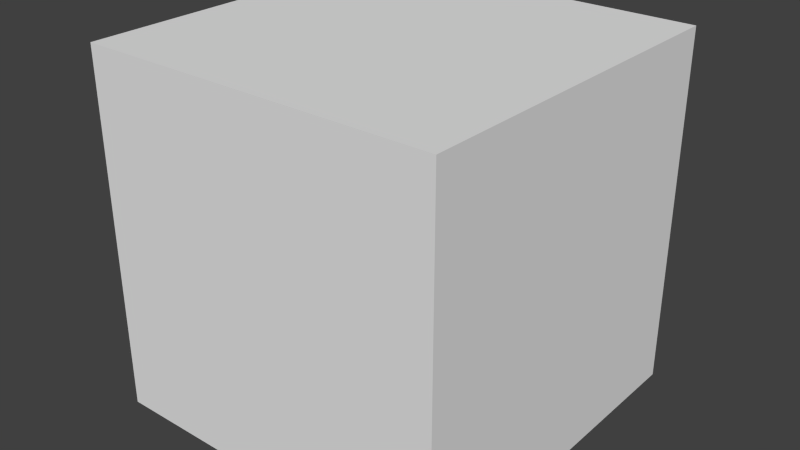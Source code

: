 # Source: cube4m.blend  (saved by Blender 2.65.0; exported with 4.5.12 LTS)
import bpy
from mathutils import Matrix  # noqa: F401  (used for matrix-valued properties, if any)

bpy.ops.wm.read_factory_settings(use_empty=True)
scene = bpy.context.scene
scene.name = 'Scene'

# ---- collections
col_collection_1 = bpy.data.collections.new('Collection 1'); scene.collection.children.link(col_collection_1)

# ---- materials (node trees are filled in below, after node groups)
mat_material = bpy.data.materials.new('Material')
mat_material.alpha_threshold = 0.0
mat_material.use_transparent_shadow = False
mat_material.roughness = 0.5
mat_material.line_color = (0.0, 0.0, 0.0, 1.0)

# ---- material node trees

# ---- world
world_world = bpy.data.worlds.new('World'); scene.world = world_world
world_world.color = (0.05088, 0.05088, 0.05088)
world_world.use_sun_shadow = False
world_world.sun_shadow_jitter_overblur = 0.0
world_world.cycles.sampling_method = 'MANUAL'
world_world.cycles.sample_map_resolution = 256

# ---- meshes
me_cube_002 = bpy.data.meshes.new('Cube.002')
me_cube_002.from_pydata([(2.0, 2.0, 0.0), (2.0, -2.0, 0.0), (-2.0, -2.0, 0.0), (-2.0, 2.0, 0.0), (2.0, 2.0, 4.0), (2.0, -2.0, 4.0), (-2.0, -2.0, 4.0), (-2.0, 2.0, 4.0), (2.0, 2.0, 4.0), (2.0, -2.0, 4.0), (2.0, 2.0, 4.0), (-2.0, 2.0, 4.0), (-2.0, 2.0, 4.0), (2.0, -2.0, 4.0), (2.0, -2.0, 0.0), (2.0, 2.0, 0.0), (2.0, 2.0, 0.0), (-2.0, 2.0, 0.0), (2.0, -2.0, 0.0), (-2.0, -2.0, 0.0), (-2.0, -2.0, 0.0)], [], [(0, 1, 2, 3), (8, 11, 6, 9), (15, 4, 5, 14), (18, 13, 6, 19), (20, 6, 7, 3), (10, 16, 17, 12)])
_uv = me_cube_002.uv_layers.new(name='UVMap')
_uv.uv.foreach_set('vector', [0.9999, 0.9999, 0.0001, 0.9999, 9.998e-05, 9.998e-05, 0.9999, 0.0001003, 0.9999, 0.9999, 0.0001, 0.9999, 9.998e-05, 0.0001003, 0.9999, 9.998e-05, 0.9999, 9.998e-05, 0.9999, 0.9999, 9.998e-05, 0.9999, 0.0001004, 0.0001001, 0.9999, 9.998e-05, 0.9999, 0.9999, 0.0001, 0.9999, 9.998e-05, 0.0001, 0.9999, 9.996e-05, 0.9999, 0.9999, 9.996e-05, 0.9999, 9.996e-05, 9.996e-05, 9.996e-05, 0.9999, 9.996e-05, 0.0001002, 0.9999, 9.996e-05, 0.9999, 0.9999])
me_cube_002.materials.append(mat_material)
me_cube_002.use_remesh_preserve_volume = False
me_cube_002.use_remesh_preserve_attributes = False
me_cube_002.use_mirror_vertex_groups = False
me_cube_002.update()

# ---- objects
ob_cube3m = bpy.data.objects.new('Cube3m', me_cube_002)

# ---- transforms, parenting, visibility, modifiers, constraints
ob_cube3m.location = (0.0, 0.0, 0.0)
ob_cube3m.rotation_euler = (-1.192e-07, 0.0, 0.0)
ob_cube3m.lock_rotations_4d = False
ob_cube3m.empty_display_type = 'ARROWS'
ob_cube3m.lineart.crease_threshold = 0.0

# ---- collection membership
col_collection_1.objects.link(ob_cube3m)

# ---- scene / render settings (as saved in the file)
scene.frame_start = 1; scene.frame_end = 250; scene.frame_set(1)
scene.render.engine = 'BLENDER_EEVEE_NEXT'
scene.render.image_settings.color_mode = 'RGB'
scene.render.image_settings.compression = 90
scene.render.resolution_percentage = 50
scene.render.dither_intensity = 0.0
scene.render.bake_margin = 2
scene.render.bake_bias = 0.0
scene.cycles.use_denoising = False
scene.cycles.samples = 10
scene.cycles.sampling_pattern = 'TABULATED_SOBOL'
scene.cycles.light_sampling_threshold = 0.0
scene.cycles.use_adaptive_sampling = False
scene.cycles.use_light_tree = False
scene.cycles.blur_glossy = 0.0
scene.cycles.volume_bounces = 1
scene.cycles.pixel_filter_type = 'GAUSSIAN'
scene.cycles.sample_clamp_indirect = 0.0
scene.view_settings.view_transform = 'Standard'
bpy.context.view_layer.update()

# ---- added for rendering (the .blend has no active camera and no usable light): camera, sun
cam_auto = bpy.data.cameras.new('AutoCamera')
cam_auto.lens = 50.0
cam_auto.sensor_width = 36.0
cam_auto.clip_end = 1000.0
ob_auto_camera = bpy.data.objects.new('AutoCamera', cam_auto)
scene.collection.objects.link(ob_auto_camera)
ob_auto_camera.location = (6.41015, -7.69218, 7.12812)
ob_auto_camera.rotation_euler = (1.09748, -7.21219e-08, 0.694738)
scene.camera = ob_auto_camera
light_auto_sun = bpy.data.lights.new('AutoSun', 'SUN')
light_auto_sun.energy = 3.0
light_auto_sun.angle = 0.0523599
ob_auto_sun = bpy.data.objects.new('AutoSun', light_auto_sun)
scene.collection.objects.link(ob_auto_sun)
ob_auto_sun.rotation_euler = (0.872665, 0.174533, 0.523599)
bpy.context.view_layer.update()
